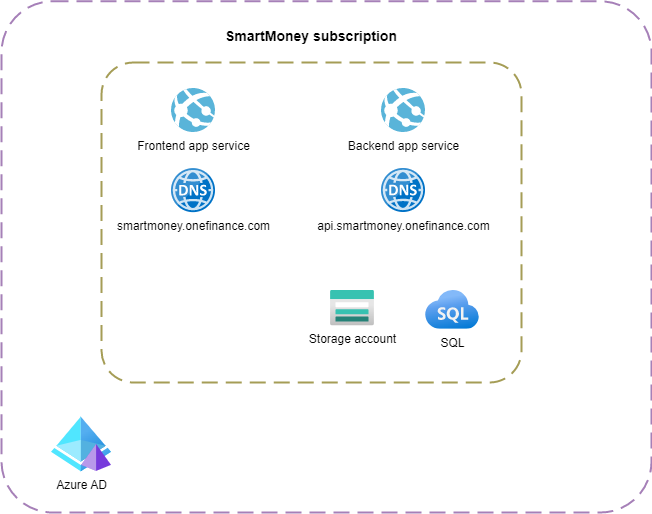

The diagram above was exported from draw.io. Its source (the exported page's mxGraphModel, read from the mxfile embedded in the PNG):
<mxGraphModel dx="4896" dy="2057" grid="1" gridSize="10" guides="1" tooltips="1" connect="1" arrows="1" fold="1" page="1" pageScale="1" pageWidth="827" pageHeight="1169" math="0" shadow="0">
  <root>
    <mxCell id="0" />
    <mxCell id="1" parent="0" />
    <mxCell id="5BySmQp18dnfk2YhqWNq-16" value="" style="rounded=1;arcSize=10;dashed=1;strokeColor=#A680B8;fillColor=none;gradientColor=none;dashPattern=8 4;strokeWidth=2;" parent="1" vertex="1">
      <mxGeometry x="-2810" y="-651.19" width="650" height="511.19" as="geometry" />
    </mxCell>
    <mxCell id="QX4-lLOnMvpdc0OVUBBj-43" value="" style="rounded=1;arcSize=10;dashed=1;strokeColor=#A59D56;fillColor=none;gradientColor=none;dashPattern=8 4;strokeWidth=2;" parent="1" vertex="1">
      <mxGeometry x="-2710" y="-590" width="420" height="320" as="geometry" />
    </mxCell>
    <mxCell id="QX4-lLOnMvpdc0OVUBBj-46" value="Frontend app service&lt;br&gt;" style="sketch=0;aspect=fixed;html=1;points=[];align=center;image;fontSize=12;image=img/lib/mscae/App_Services.svg;" parent="1" vertex="1">
      <mxGeometry x="-2640" y="-564" width="44" height="44" as="geometry" />
    </mxCell>
    <mxCell id="QX4-lLOnMvpdc0OVUBBj-47" value="Backend app service" style="sketch=0;aspect=fixed;html=1;points=[];align=center;image;fontSize=12;image=img/lib/mscae/App_Services.svg;" parent="1" vertex="1">
      <mxGeometry x="-2430" y="-564" width="44" height="44" as="geometry" />
    </mxCell>
    <mxCell id="QX4-lLOnMvpdc0OVUBBj-48" value="SQL" style="aspect=fixed;html=1;points=[];align=center;image;fontSize=12;image=img/lib/azure2/databases/Azure_SQL.svg;" parent="1" vertex="1">
      <mxGeometry x="-2386" y="-362" width="54" height="38.81" as="geometry" />
    </mxCell>
    <mxCell id="QX4-lLOnMvpdc0OVUBBj-50" value="Storage account" style="aspect=fixed;html=1;points=[];align=center;image;fontSize=12;image=img/lib/azure2/storage/Storage_Accounts.svg;" parent="1" vertex="1">
      <mxGeometry x="-2481" y="-361.9999999999999" width="44" height="35.2" as="geometry" />
    </mxCell>
    <mxCell id="3DuOA3qfOz6Uy_903Aal-5" value="smartmoney.onefinance.com&lt;br&gt;" style="sketch=0;aspect=fixed;html=1;points=[];align=center;image;fontSize=12;image=img/lib/mscae/DNS.svg;" parent="1" vertex="1">
      <mxGeometry x="-2640" y="-483.84000000000003" width="44" height="44" as="geometry" />
    </mxCell>
    <mxCell id="3DuOA3qfOz6Uy_903Aal-6" value="api.smartmoney.onefinance.com" style="sketch=0;aspect=fixed;html=1;points=[];align=center;image;fontSize=12;image=img/lib/mscae/DNS.svg;" parent="1" vertex="1">
      <mxGeometry x="-2430" y="-484" width="44" height="44" as="geometry" />
    </mxCell>
    <mxCell id="5BySmQp18dnfk2YhqWNq-2" value="Azure AD" style="aspect=fixed;html=1;points=[];align=center;image;fontSize=12;image=img/lib/azure2/identity/Azure_AD_Domain_Services.svg;" parent="1" vertex="1">
      <mxGeometry x="-2760" y="-235.42999999999995" width="60" height="54.86" as="geometry" />
    </mxCell>
    <mxCell id="5BySmQp18dnfk2YhqWNq-4" value="SmartMoney subscription" style="text;html=1;strokeColor=none;fillColor=none;align=center;verticalAlign=middle;whiteSpace=wrap;rounded=0;fontStyle=1;fontSize=14;" parent="1" vertex="1">
      <mxGeometry x="-2710" y="-631" width="420" height="30" as="geometry" />
    </mxCell>
  </root>
</mxGraphModel>